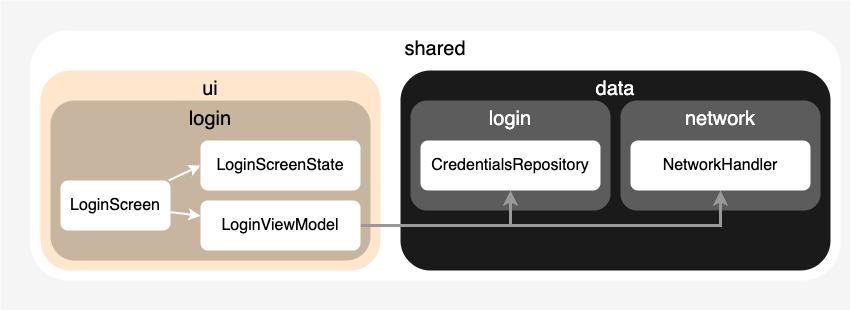

The diagram above was exported from draw.io. Its source (the exported page's mxGraphModel, read from the mxfile embedded in the PNG):
<mxGraphModel dx="2139" dy="766" grid="1" gridSize="10" guides="1" tooltips="1" connect="1" arrows="1" fold="1" page="1" pageScale="1" pageWidth="850" pageHeight="1100" math="0" shadow="0">
  <root>
    <mxCell id="0" />
    <mxCell id="1" parent="0" />
    <mxCell id="BecZX_iuQk2d9YIktoXW-1" value="" style="rounded=0;whiteSpace=wrap;html=1;strokeColor=none;fillColor=#F5F5F5;" vertex="1" parent="1">
      <mxGeometry x="-30" y="210" width="850" height="310" as="geometry" />
    </mxCell>
    <mxCell id="rLAmLkRoCdx77GBeq14d-7" value="shared" style="rounded=1;whiteSpace=wrap;html=1;fontSize=20;strokeColor=none;fillColor=#FFFFFF;verticalAlign=top;" parent="1" vertex="1">
      <mxGeometry y="240" width="810" height="250" as="geometry" />
    </mxCell>
    <mxCell id="rLAmLkRoCdx77GBeq14d-9" value="data" style="rounded=1;whiteSpace=wrap;html=1;fontSize=20;verticalAlign=top;fillColor=#1A1A1A;fontColor=#FFFFFF;strokeColor=none;" parent="1" vertex="1">
      <mxGeometry x="370" y="280" width="430" height="200" as="geometry" />
    </mxCell>
    <mxCell id="rLAmLkRoCdx77GBeq14d-21" value="login" style="rounded=1;whiteSpace=wrap;html=1;fontSize=20;verticalAlign=top;fillColor=#5C5C5C;fontColor=#FFFFFF;strokeColor=none;" parent="1" vertex="1">
      <mxGeometry x="380" y="310" width="200" height="110" as="geometry" />
    </mxCell>
    <mxCell id="rLAmLkRoCdx77GBeq14d-22" value="network" style="rounded=1;whiteSpace=wrap;html=1;fontSize=20;verticalAlign=top;fillColor=#5C5C5C;fontColor=#FFFFFF;strokeColor=none;" parent="1" vertex="1">
      <mxGeometry x="590" y="310" width="200" height="110" as="geometry" />
    </mxCell>
    <mxCell id="rLAmLkRoCdx77GBeq14d-5" value="ui" style="rounded=1;whiteSpace=wrap;html=1;fontSize=20;verticalAlign=top;fillColor=#ffe6cc;strokeColor=none;" parent="1" vertex="1">
      <mxGeometry x="10" y="280" width="340" height="200" as="geometry" />
    </mxCell>
    <mxCell id="rLAmLkRoCdx77GBeq14d-13" value="login" style="rounded=1;whiteSpace=wrap;html=1;fontSize=20;verticalAlign=top;fillColor=#C7B59F;strokeColor=none;" parent="1" vertex="1">
      <mxGeometry x="20" y="310" width="320" height="160" as="geometry" />
    </mxCell>
    <mxCell id="rLAmLkRoCdx77GBeq14d-17" style="rounded=0;orthogonalLoop=1;jettySize=auto;html=1;entryX=0;entryY=0.5;entryDx=0;entryDy=0;strokeColor=#FFFFFF;strokeWidth=2;" parent="1" source="rLAmLkRoCdx77GBeq14d-14" target="rLAmLkRoCdx77GBeq14d-15" edge="1">
      <mxGeometry relative="1" as="geometry" />
    </mxCell>
    <mxCell id="rLAmLkRoCdx77GBeq14d-18" style="rounded=0;orthogonalLoop=1;jettySize=auto;html=1;strokeColor=#FFFFFF;strokeWidth=2;" parent="1" source="rLAmLkRoCdx77GBeq14d-14" target="rLAmLkRoCdx77GBeq14d-16" edge="1">
      <mxGeometry relative="1" as="geometry" />
    </mxCell>
    <mxCell id="rLAmLkRoCdx77GBeq14d-14" value="LoginScreen" style="rounded=1;whiteSpace=wrap;html=1;fontSize=16;strokeColor=none;" parent="1" vertex="1">
      <mxGeometry x="30" y="390" width="110" height="50" as="geometry" />
    </mxCell>
    <mxCell id="rLAmLkRoCdx77GBeq14d-15" value="LoginScreenState" style="rounded=1;whiteSpace=wrap;html=1;fontSize=16;strokeColor=none;" parent="1" vertex="1">
      <mxGeometry x="170" y="350" width="160" height="50" as="geometry" />
    </mxCell>
    <mxCell id="rLAmLkRoCdx77GBeq14d-23" style="edgeStyle=orthogonalEdgeStyle;rounded=0;orthogonalLoop=1;jettySize=auto;html=1;entryX=0.5;entryY=1;entryDx=0;entryDy=0;strokeWidth=3;strokeColor=#999999;" parent="1" source="rLAmLkRoCdx77GBeq14d-16" target="rLAmLkRoCdx77GBeq14d-19" edge="1">
      <mxGeometry relative="1" as="geometry" />
    </mxCell>
    <mxCell id="rLAmLkRoCdx77GBeq14d-24" style="edgeStyle=orthogonalEdgeStyle;rounded=0;orthogonalLoop=1;jettySize=auto;html=1;entryX=0.5;entryY=1;entryDx=0;entryDy=0;strokeWidth=3;strokeColor=#999999;" parent="1" source="rLAmLkRoCdx77GBeq14d-16" target="rLAmLkRoCdx77GBeq14d-20" edge="1">
      <mxGeometry relative="1" as="geometry" />
    </mxCell>
    <mxCell id="rLAmLkRoCdx77GBeq14d-16" value="LoginViewModel" style="rounded=1;whiteSpace=wrap;html=1;fontSize=16;strokeColor=none;" parent="1" vertex="1">
      <mxGeometry x="170" y="410" width="160" height="50" as="geometry" />
    </mxCell>
    <mxCell id="rLAmLkRoCdx77GBeq14d-19" value="CredentialsRepository" style="rounded=1;whiteSpace=wrap;html=1;fontSize=16;strokeColor=none;" parent="1" vertex="1">
      <mxGeometry x="390" y="350" width="180" height="50" as="geometry" />
    </mxCell>
    <mxCell id="rLAmLkRoCdx77GBeq14d-20" value="NetworkHandler" style="rounded=1;whiteSpace=wrap;html=1;fontSize=16;strokeColor=none;" parent="1" vertex="1">
      <mxGeometry x="600" y="350" width="180" height="50" as="geometry" />
    </mxCell>
  </root>
</mxGraphModel>